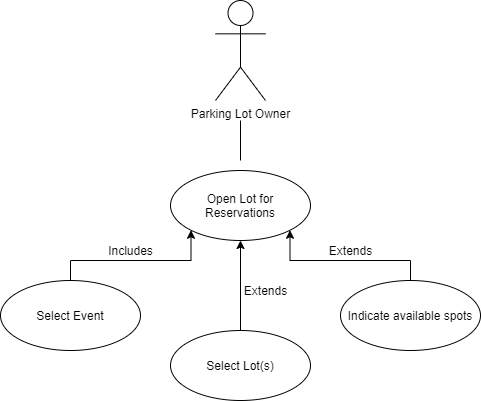

The diagram above was exported from draw.io. Its source (the exported page's mxGraphModel, read from the mxfile embedded in the PNG):
<mxGraphModel dx="1422" dy="762" grid="1" gridSize="10" guides="1" tooltips="1" connect="1" arrows="1" fold="1" page="1" pageScale="1" pageWidth="850" pageHeight="1100" math="0" shadow="0">
  <root>
    <mxCell id="0" />
    <mxCell id="1" parent="0" />
    <mxCell id="edB_ImQ5B8ZFfdH8kTXW-1" value="Parking Lot Owner" style="shape=umlActor;verticalLabelPosition=bottom;verticalAlign=top;html=1;outlineConnect=0;" parent="1" vertex="1">
      <mxGeometry x="375" y="50" width="50" height="100" as="geometry" />
    </mxCell>
    <mxCell id="edB_ImQ5B8ZFfdH8kTXW-2" value="Open Lot for Reservations" style="ellipse;whiteSpace=wrap;html=1;" parent="1" vertex="1">
      <mxGeometry x="330" y="220" width="140" height="70" as="geometry" />
    </mxCell>
    <mxCell id="edB_ImQ5B8ZFfdH8kTXW-5" value="" style="endArrow=none;html=1;" parent="1" edge="1">
      <mxGeometry width="50" height="50" relative="1" as="geometry">
        <mxPoint x="400" y="210" as="sourcePoint" />
        <mxPoint x="400" y="170" as="targetPoint" />
      </mxGeometry>
    </mxCell>
    <mxCell id="edB_ImQ5B8ZFfdH8kTXW-12" style="edgeStyle=orthogonalEdgeStyle;rounded=0;orthogonalLoop=1;jettySize=auto;html=1;exitX=0.5;exitY=0;exitDx=0;exitDy=0;entryX=0;entryY=1;entryDx=0;entryDy=0;" parent="1" source="edB_ImQ5B8ZFfdH8kTXW-6" target="edB_ImQ5B8ZFfdH8kTXW-2" edge="1">
      <mxGeometry relative="1" as="geometry" />
    </mxCell>
    <mxCell id="edB_ImQ5B8ZFfdH8kTXW-6" value="Select Event" style="ellipse;whiteSpace=wrap;html=1;" parent="1" vertex="1">
      <mxGeometry x="160" y="330" width="140" height="70" as="geometry" />
    </mxCell>
    <mxCell id="edB_ImQ5B8ZFfdH8kTXW-9" value="" style="edgeStyle=orthogonalEdgeStyle;rounded=0;orthogonalLoop=1;jettySize=auto;html=1;" parent="1" source="edB_ImQ5B8ZFfdH8kTXW-7" target="edB_ImQ5B8ZFfdH8kTXW-2" edge="1">
      <mxGeometry relative="1" as="geometry" />
    </mxCell>
    <mxCell id="edB_ImQ5B8ZFfdH8kTXW-7" value="Select Lot(s)" style="ellipse;whiteSpace=wrap;html=1;" parent="1" vertex="1">
      <mxGeometry x="330" y="380" width="140" height="70" as="geometry" />
    </mxCell>
    <mxCell id="edB_ImQ5B8ZFfdH8kTXW-10" style="edgeStyle=orthogonalEdgeStyle;rounded=0;orthogonalLoop=1;jettySize=auto;html=1;exitX=0.5;exitY=0;exitDx=0;exitDy=0;entryX=1;entryY=1;entryDx=0;entryDy=0;" parent="1" source="edB_ImQ5B8ZFfdH8kTXW-8" target="edB_ImQ5B8ZFfdH8kTXW-2" edge="1">
      <mxGeometry relative="1" as="geometry" />
    </mxCell>
    <mxCell id="edB_ImQ5B8ZFfdH8kTXW-8" value="Indicate available spots" style="ellipse;whiteSpace=wrap;html=1;" parent="1" vertex="1">
      <mxGeometry x="500" y="330" width="140" height="70" as="geometry" />
    </mxCell>
    <mxCell id="edB_ImQ5B8ZFfdH8kTXW-13" value="Includes" style="text;html=1;align=center;verticalAlign=middle;resizable=0;points=[];autosize=1;" parent="1" vertex="1">
      <mxGeometry x="260" y="290" width="60" height="20" as="geometry" />
    </mxCell>
    <mxCell id="edB_ImQ5B8ZFfdH8kTXW-14" value="Extends" style="text;html=1;align=center;verticalAlign=middle;resizable=0;points=[];autosize=1;" parent="1" vertex="1">
      <mxGeometry x="395" y="330" width="60" height="20" as="geometry" />
    </mxCell>
    <mxCell id="edB_ImQ5B8ZFfdH8kTXW-15" value="Extends" style="text;html=1;align=center;verticalAlign=middle;resizable=0;points=[];autosize=1;" parent="1" vertex="1">
      <mxGeometry x="480" y="290" width="60" height="20" as="geometry" />
    </mxCell>
  </root>
</mxGraphModel>